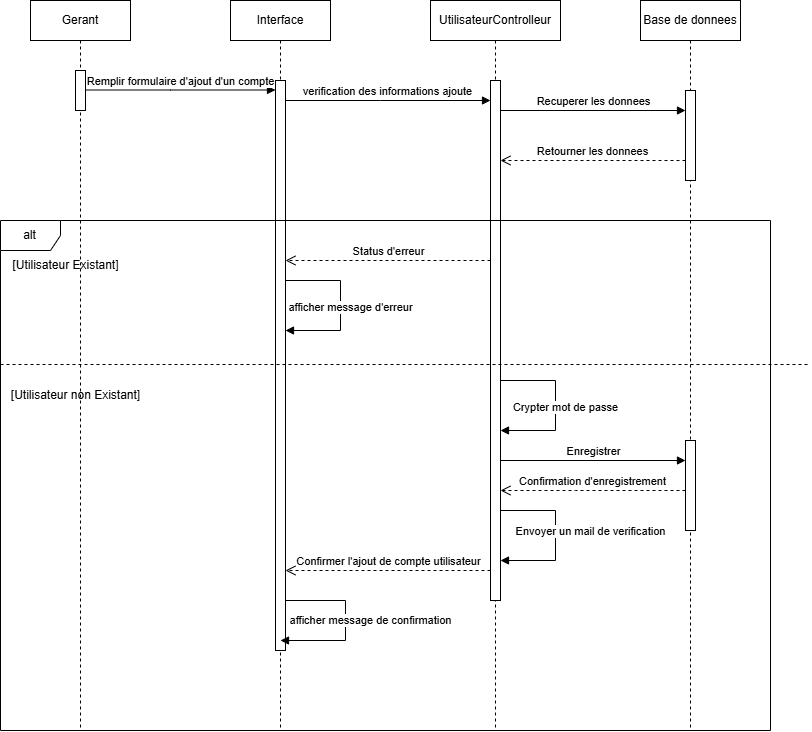

The diagram above was exported from draw.io. Its source (the exported page's mxGraphModel, read from the mxfile embedded in the PNG):
<mxGraphModel dx="931" dy="1022" grid="1" gridSize="10" guides="1" tooltips="1" connect="1" arrows="1" fold="1" page="1" pageScale="1" pageWidth="850" pageHeight="1100" math="0" shadow="0">
  <root>
    <mxCell id="0" />
    <mxCell id="1" parent="0" />
    <mxCell id="aM9ryv3xv72pqoxQDRHE-1" value="Gerant" style="shape=umlLifeline;perimeter=lifelinePerimeter;whiteSpace=wrap;html=1;container=0;dropTarget=0;collapsible=0;recursiveResize=0;outlineConnect=0;portConstraint=eastwest;newEdgeStyle={&quot;edgeStyle&quot;:&quot;elbowEdgeStyle&quot;,&quot;elbow&quot;:&quot;vertical&quot;,&quot;curved&quot;:0,&quot;rounded&quot;:0};" parent="1" vertex="1">
      <mxGeometry x="40" y="40" width="100" height="730" as="geometry" />
    </mxCell>
    <mxCell id="aM9ryv3xv72pqoxQDRHE-5" value="Interface" style="shape=umlLifeline;perimeter=lifelinePerimeter;whiteSpace=wrap;html=1;container=0;dropTarget=0;collapsible=0;recursiveResize=0;outlineConnect=0;portConstraint=eastwest;newEdgeStyle={&quot;edgeStyle&quot;:&quot;elbowEdgeStyle&quot;,&quot;elbow&quot;:&quot;vertical&quot;,&quot;curved&quot;:0,&quot;rounded&quot;:0};" parent="1" vertex="1">
      <mxGeometry x="240" y="40" width="100" height="730" as="geometry" />
    </mxCell>
    <mxCell id="aM9ryv3xv72pqoxQDRHE-6" value="" style="html=1;points=[];perimeter=orthogonalPerimeter;outlineConnect=0;targetShapes=umlLifeline;portConstraint=eastwest;newEdgeStyle={&quot;edgeStyle&quot;:&quot;elbowEdgeStyle&quot;,&quot;elbow&quot;:&quot;vertical&quot;,&quot;curved&quot;:0,&quot;rounded&quot;:0};" parent="aM9ryv3xv72pqoxQDRHE-5" vertex="1">
      <mxGeometry x="45" y="80" width="10" height="570" as="geometry" />
    </mxCell>
    <mxCell id="6lVsdNaqfmqdwGTFcN91-13" value="afficher message d'erreur" style="html=1;verticalAlign=bottom;endArrow=block;rounded=0;edgeStyle=elbowEdgeStyle;" edge="1" parent="aM9ryv3xv72pqoxQDRHE-5">
      <mxGeometry x="0.1325" y="10" relative="1" as="geometry">
        <mxPoint x="55" y="280" as="sourcePoint" />
        <mxPoint x="55" y="330" as="targetPoint" />
        <Array as="points">
          <mxPoint x="110" y="290" />
        </Array>
        <mxPoint as="offset" />
      </mxGeometry>
    </mxCell>
    <mxCell id="aM9ryv3xv72pqoxQDRHE-7" value="Remplir formulaire d'ajout d'un compte" style="html=1;verticalAlign=bottom;endArrow=block;edgeStyle=elbowEdgeStyle;elbow=vertical;curved=0;rounded=0;" parent="1" edge="1">
      <mxGeometry relative="1" as="geometry">
        <mxPoint x="95" y="129.5" as="sourcePoint" />
        <Array as="points">
          <mxPoint x="180" y="129.5" />
        </Array>
        <mxPoint x="285" y="129.5" as="targetPoint" />
      </mxGeometry>
    </mxCell>
    <mxCell id="aM9ryv3xv72pqoxQDRHE-8" value="Retourner les donnees" style="html=1;verticalAlign=bottom;endArrow=open;dashed=1;endSize=8;edgeStyle=elbowEdgeStyle;elbow=vertical;curved=0;rounded=0;" parent="1" edge="1">
      <mxGeometry relative="1" as="geometry">
        <mxPoint x="510" y="200" as="targetPoint" />
        <Array as="points">
          <mxPoint x="585" y="200" />
        </Array>
        <mxPoint x="695" y="200" as="sourcePoint" />
      </mxGeometry>
    </mxCell>
    <mxCell id="6lVsdNaqfmqdwGTFcN91-1" value="UtilisateurControlleur" style="shape=umlLifeline;perimeter=lifelinePerimeter;whiteSpace=wrap;html=1;container=0;dropTarget=0;collapsible=0;recursiveResize=0;outlineConnect=0;portConstraint=eastwest;newEdgeStyle={&quot;edgeStyle&quot;:&quot;elbowEdgeStyle&quot;,&quot;elbow&quot;:&quot;vertical&quot;,&quot;curved&quot;:0,&quot;rounded&quot;:0};" vertex="1" parent="1">
      <mxGeometry x="440" y="40" width="130" height="730" as="geometry" />
    </mxCell>
    <mxCell id="6lVsdNaqfmqdwGTFcN91-2" value="" style="html=1;points=[];perimeter=orthogonalPerimeter;outlineConnect=0;targetShapes=umlLifeline;portConstraint=eastwest;newEdgeStyle={&quot;edgeStyle&quot;:&quot;elbowEdgeStyle&quot;,&quot;elbow&quot;:&quot;vertical&quot;,&quot;curved&quot;:0,&quot;rounded&quot;:0};" vertex="1" parent="6lVsdNaqfmqdwGTFcN91-1">
      <mxGeometry x="60" y="80" width="10" height="520" as="geometry" />
    </mxCell>
    <mxCell id="6lVsdNaqfmqdwGTFcN91-3" value="Base de donnees" style="shape=umlLifeline;perimeter=lifelinePerimeter;whiteSpace=wrap;html=1;container=0;dropTarget=0;collapsible=0;recursiveResize=0;outlineConnect=0;portConstraint=eastwest;newEdgeStyle={&quot;edgeStyle&quot;:&quot;elbowEdgeStyle&quot;,&quot;elbow&quot;:&quot;vertical&quot;,&quot;curved&quot;:0,&quot;rounded&quot;:0};" vertex="1" parent="1">
      <mxGeometry x="650" y="40" width="100" height="730" as="geometry" />
    </mxCell>
    <mxCell id="6lVsdNaqfmqdwGTFcN91-4" value="" style="html=1;points=[];perimeter=orthogonalPerimeter;outlineConnect=0;targetShapes=umlLifeline;portConstraint=eastwest;newEdgeStyle={&quot;edgeStyle&quot;:&quot;elbowEdgeStyle&quot;,&quot;elbow&quot;:&quot;vertical&quot;,&quot;curved&quot;:0,&quot;rounded&quot;:0};" vertex="1" parent="6lVsdNaqfmqdwGTFcN91-3">
      <mxGeometry x="45" y="90" width="10" height="90" as="geometry" />
    </mxCell>
    <mxCell id="6lVsdNaqfmqdwGTFcN91-5" value="verification des informations ajoute" style="html=1;verticalAlign=bottom;endArrow=block;edgeStyle=elbowEdgeStyle;elbow=horizontal;curved=0;rounded=0;" edge="1" parent="1" source="aM9ryv3xv72pqoxQDRHE-6" target="6lVsdNaqfmqdwGTFcN91-2">
      <mxGeometry relative="1" as="geometry">
        <mxPoint x="300" y="140" as="sourcePoint" />
        <Array as="points">
          <mxPoint x="390" y="140" />
        </Array>
        <mxPoint x="505" y="140" as="targetPoint" />
      </mxGeometry>
    </mxCell>
    <mxCell id="6lVsdNaqfmqdwGTFcN91-6" value="" style="html=1;verticalAlign=bottom;endArrow=block;edgeStyle=elbowEdgeStyle;elbow=vertical;curved=0;rounded=0;" edge="1" parent="1" target="aM9ryv3xv72pqoxQDRHE-2">
      <mxGeometry relative="1" as="geometry">
        <mxPoint x="95" y="140" as="sourcePoint" />
        <Array as="points" />
        <mxPoint x="285" y="140" as="targetPoint" />
      </mxGeometry>
    </mxCell>
    <mxCell id="aM9ryv3xv72pqoxQDRHE-2" value="" style="html=1;points=[];perimeter=orthogonalPerimeter;outlineConnect=0;targetShapes=umlLifeline;portConstraint=eastwest;newEdgeStyle={&quot;edgeStyle&quot;:&quot;elbowEdgeStyle&quot;,&quot;elbow&quot;:&quot;vertical&quot;,&quot;curved&quot;:0,&quot;rounded&quot;:0};" parent="1" vertex="1">
      <mxGeometry x="85" y="110" width="10" height="40" as="geometry" />
    </mxCell>
    <mxCell id="6lVsdNaqfmqdwGTFcN91-7" value="Recuperer les donnees" style="html=1;verticalAlign=bottom;endArrow=block;elbow=horizontal;rounded=0;" edge="1" parent="1" target="6lVsdNaqfmqdwGTFcN91-4">
      <mxGeometry relative="1" as="geometry">
        <mxPoint x="510" y="150" as="sourcePoint" />
        <mxPoint x="705" y="160" as="targetPoint" />
      </mxGeometry>
    </mxCell>
    <mxCell id="6lVsdNaqfmqdwGTFcN91-10" value="alt" style="shape=umlFrame;whiteSpace=wrap;html=1;pointerEvents=0;" vertex="1" parent="1">
      <mxGeometry x="10" y="260" width="770" height="510" as="geometry" />
    </mxCell>
    <mxCell id="6lVsdNaqfmqdwGTFcN91-11" value="[Utilisateur Existant]" style="text;html=1;align=center;verticalAlign=middle;resizable=0;points=[];autosize=1;strokeColor=none;fillColor=none;" vertex="1" parent="1">
      <mxGeometry x="10" y="290" width="130" height="30" as="geometry" />
    </mxCell>
    <mxCell id="6lVsdNaqfmqdwGTFcN91-12" value="Status d'erreur" style="html=1;verticalAlign=bottom;endArrow=open;dashed=1;endSize=8;edgeStyle=elbowEdgeStyle;elbow=vertical;curved=0;rounded=0;" edge="1" parent="1">
      <mxGeometry relative="1" as="geometry">
        <mxPoint x="295" y="300" as="targetPoint" />
        <Array as="points">
          <mxPoint x="375" y="300" />
        </Array>
        <mxPoint x="500" y="300" as="sourcePoint" />
      </mxGeometry>
    </mxCell>
    <mxCell id="6lVsdNaqfmqdwGTFcN91-14" value="" style="line;strokeWidth=1;fillColor=none;align=left;verticalAlign=middle;spacingTop=-1;spacingLeft=3;spacingRight=3;rotatable=0;labelPosition=right;points=[];portConstraint=eastwest;strokeColor=inherit;dashed=1;" vertex="1" parent="1">
      <mxGeometry x="10" y="400" width="810" height="8" as="geometry" />
    </mxCell>
    <mxCell id="6lVsdNaqfmqdwGTFcN91-15" value="Crypter mot de passe" style="html=1;verticalAlign=bottom;endArrow=block;rounded=0;edgeStyle=elbowEdgeStyle;" edge="1" parent="1">
      <mxGeometry x="0.1325" y="10" relative="1" as="geometry">
        <mxPoint x="510" y="420" as="sourcePoint" />
        <mxPoint x="510" y="470" as="targetPoint" />
        <Array as="points">
          <mxPoint x="565" y="430" />
        </Array>
        <mxPoint as="offset" />
      </mxGeometry>
    </mxCell>
    <mxCell id="6lVsdNaqfmqdwGTFcN91-16" value="" style="html=1;points=[];perimeter=orthogonalPerimeter;outlineConnect=0;targetShapes=umlLifeline;portConstraint=eastwest;newEdgeStyle={&quot;edgeStyle&quot;:&quot;elbowEdgeStyle&quot;,&quot;elbow&quot;:&quot;vertical&quot;,&quot;curved&quot;:0,&quot;rounded&quot;:0};" vertex="1" parent="1">
      <mxGeometry x="695" y="480" width="10" height="90" as="geometry" />
    </mxCell>
    <mxCell id="6lVsdNaqfmqdwGTFcN91-18" value="Enregistrer" style="html=1;verticalAlign=bottom;endArrow=block;elbow=horizontal;rounded=0;" edge="1" parent="1">
      <mxGeometry relative="1" as="geometry">
        <mxPoint x="510" y="500" as="sourcePoint" />
        <mxPoint x="695" y="500" as="targetPoint" />
      </mxGeometry>
    </mxCell>
    <mxCell id="6lVsdNaqfmqdwGTFcN91-19" value="Confirmation d'enregistrement" style="html=1;verticalAlign=bottom;endArrow=open;dashed=1;endSize=8;edgeStyle=elbowEdgeStyle;elbow=vertical;curved=0;rounded=0;" edge="1" parent="1">
      <mxGeometry relative="1" as="geometry">
        <mxPoint x="510" y="530" as="targetPoint" />
        <Array as="points">
          <mxPoint x="585" y="530" />
        </Array>
        <mxPoint x="695" y="530" as="sourcePoint" />
      </mxGeometry>
    </mxCell>
    <mxCell id="6lVsdNaqfmqdwGTFcN91-20" value="Envoyer un mail de verification" style="html=1;verticalAlign=bottom;endArrow=block;rounded=0;edgeStyle=elbowEdgeStyle;" edge="1" parent="1">
      <mxGeometry x="0.0625" y="35" relative="1" as="geometry">
        <mxPoint x="510" y="550" as="sourcePoint" />
        <mxPoint x="510" y="600" as="targetPoint" />
        <Array as="points">
          <mxPoint x="565" y="560" />
        </Array>
        <mxPoint as="offset" />
      </mxGeometry>
    </mxCell>
    <mxCell id="6lVsdNaqfmqdwGTFcN91-21" value="Confirmer l'ajout de compte utilisateur" style="html=1;verticalAlign=bottom;endArrow=open;dashed=1;endSize=8;edgeStyle=elbowEdgeStyle;elbow=vertical;curved=0;rounded=0;" edge="1" parent="1" source="6lVsdNaqfmqdwGTFcN91-2" target="aM9ryv3xv72pqoxQDRHE-6">
      <mxGeometry relative="1" as="geometry">
        <mxPoint x="310" y="600" as="targetPoint" />
        <Array as="points">
          <mxPoint x="380" y="610" />
        </Array>
        <mxPoint x="505" y="610" as="sourcePoint" />
      </mxGeometry>
    </mxCell>
    <mxCell id="6lVsdNaqfmqdwGTFcN91-22" value="afficher message de confirmation" style="html=1;verticalAlign=bottom;endArrow=block;rounded=0;edgeStyle=elbowEdgeStyle;" edge="1" parent="1" source="aM9ryv3xv72pqoxQDRHE-6">
      <mxGeometry x="0.0909" y="25" relative="1" as="geometry">
        <mxPoint x="300" y="630" as="sourcePoint" />
        <mxPoint x="290" y="680" as="targetPoint" />
        <Array as="points">
          <mxPoint x="355" y="640" />
        </Array>
        <mxPoint as="offset" />
      </mxGeometry>
    </mxCell>
    <mxCell id="6lVsdNaqfmqdwGTFcN91-23" value="[Utilisateur non Existant]" style="text;html=1;align=center;verticalAlign=middle;resizable=0;points=[];autosize=1;strokeColor=none;fillColor=none;" vertex="1" parent="1">
      <mxGeometry x="10" y="420" width="150" height="30" as="geometry" />
    </mxCell>
  </root>
</mxGraphModel>